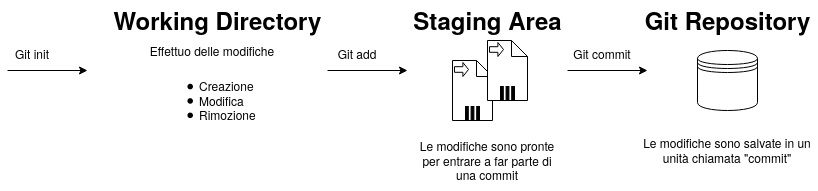

The diagram above was exported from draw.io. Its source (the exported page's mxGraphModel, read from the mxfile embedded in the PNG):
<mxGraphModel dx="2000" dy="791" grid="1" gridSize="10" guides="1" tooltips="1" connect="1" arrows="1" fold="1" page="1" pageScale="1" pageWidth="850" pageHeight="1100" math="0" shadow="0">
  <root>
    <mxCell id="0" />
    <mxCell id="1" parent="0" />
    <mxCell id="8fxOC1Qk0rp5eiv965qu-2" value="" style="endArrow=classic;html=1;" edge="1" parent="1">
      <mxGeometry width="50" height="50" relative="1" as="geometry">
        <mxPoint x="-40" y="480" as="sourcePoint" />
        <mxPoint x="40" y="480" as="targetPoint" />
      </mxGeometry>
    </mxCell>
    <mxCell id="8fxOC1Qk0rp5eiv965qu-3" value="Git init" style="text;html=1;strokeColor=none;fillColor=none;align=center;verticalAlign=top;whiteSpace=wrap;rounded=0;" vertex="1" parent="1">
      <mxGeometry x="-40" y="450" width="50" height="20" as="geometry" />
    </mxCell>
    <mxCell id="8fxOC1Qk0rp5eiv965qu-4" value="" style="endArrow=classic;html=1;" edge="1" parent="1">
      <mxGeometry width="50" height="50" relative="1" as="geometry">
        <mxPoint x="280" y="480" as="sourcePoint" />
        <mxPoint x="360" y="480" as="targetPoint" />
      </mxGeometry>
    </mxCell>
    <mxCell id="8fxOC1Qk0rp5eiv965qu-5" value="&lt;div&gt;Git add&lt;/div&gt;&lt;div&gt;&lt;br&gt;&lt;/div&gt;" style="text;html=1;strokeColor=none;fillColor=none;align=center;verticalAlign=top;whiteSpace=wrap;rounded=0;" vertex="1" parent="1">
      <mxGeometry x="280" y="450" width="60" height="20" as="geometry" />
    </mxCell>
    <mxCell id="8fxOC1Qk0rp5eiv965qu-6" value="" style="endArrow=classic;html=1;" edge="1" parent="1">
      <mxGeometry width="50" height="50" relative="1" as="geometry">
        <mxPoint x="520" y="480" as="sourcePoint" />
        <mxPoint x="600" y="480" as="targetPoint" />
      </mxGeometry>
    </mxCell>
    <mxCell id="8fxOC1Qk0rp5eiv965qu-7" value="&lt;div&gt;Git commit&lt;/div&gt;&lt;div&gt;&lt;br&gt;&lt;/div&gt;" style="text;html=1;strokeColor=none;fillColor=none;align=center;verticalAlign=top;whiteSpace=wrap;rounded=0;" vertex="1" parent="1">
      <mxGeometry x="520" y="450" width="70" height="20" as="geometry" />
    </mxCell>
    <mxCell id="8fxOC1Qk0rp5eiv965qu-8" value="" style="shape=datastore;whiteSpace=wrap;html=1;" vertex="1" parent="1">
      <mxGeometry x="650" y="460" width="60" height="60" as="geometry" />
    </mxCell>
    <mxCell id="8fxOC1Qk0rp5eiv965qu-9" value="" style="shape=note;whiteSpace=wrap;size=16;html=1;" vertex="1" parent="1">
      <mxGeometry x="405" y="470" width="40" height="60" as="geometry" />
    </mxCell>
    <mxCell id="8fxOC1Qk0rp5eiv965qu-10" value="" style="html=1;shape=singleArrow;arrowWidth=0.4;arrowSize=0.4;outlineConnect=0;" vertex="1" parent="8fxOC1Qk0rp5eiv965qu-9">
      <mxGeometry width="14" height="14" relative="1" as="geometry">
        <mxPoint x="2" y="2" as="offset" />
      </mxGeometry>
    </mxCell>
    <mxCell id="8fxOC1Qk0rp5eiv965qu-11" value="" style="html=1;whiteSpace=wrap;shape=parallelMarker;outlineConnect=0;" vertex="1" parent="8fxOC1Qk0rp5eiv965qu-9">
      <mxGeometry x="0.5" y="1" width="14" height="14" relative="1" as="geometry">
        <mxPoint x="-7" y="-14" as="offset" />
      </mxGeometry>
    </mxCell>
    <mxCell id="8fxOC1Qk0rp5eiv965qu-12" value="" style="shape=note;whiteSpace=wrap;size=16;html=1;" vertex="1" parent="1">
      <mxGeometry x="440" y="450" width="40" height="60" as="geometry" />
    </mxCell>
    <mxCell id="8fxOC1Qk0rp5eiv965qu-13" value="" style="html=1;shape=singleArrow;arrowWidth=0.4;arrowSize=0.4;outlineConnect=0;" vertex="1" parent="8fxOC1Qk0rp5eiv965qu-12">
      <mxGeometry width="14" height="14" relative="1" as="geometry">
        <mxPoint x="2" y="2" as="offset" />
      </mxGeometry>
    </mxCell>
    <mxCell id="8fxOC1Qk0rp5eiv965qu-14" value="" style="html=1;whiteSpace=wrap;shape=parallelMarker;outlineConnect=0;" vertex="1" parent="8fxOC1Qk0rp5eiv965qu-12">
      <mxGeometry x="0.5" y="1" width="14" height="14" relative="1" as="geometry">
        <mxPoint x="-7" y="-14" as="offset" />
      </mxGeometry>
    </mxCell>
    <mxCell id="8fxOC1Qk0rp5eiv965qu-17" value="Working Directory" style="text;strokeColor=none;fillColor=none;html=1;fontSize=24;fontStyle=1;verticalAlign=middle;align=center;" vertex="1" parent="1">
      <mxGeometry x="120" y="410" width="100" height="40" as="geometry" />
    </mxCell>
    <mxCell id="8fxOC1Qk0rp5eiv965qu-19" value="Effettuo delle modifiche" style="text;html=1;strokeColor=none;fillColor=none;align=center;verticalAlign=middle;whiteSpace=wrap;rounded=0;" vertex="1" parent="1">
      <mxGeometry x="90" y="450" width="150" height="20" as="geometry" />
    </mxCell>
    <mxCell id="8fxOC1Qk0rp5eiv965qu-20" value="Staging Area" style="text;strokeColor=none;fillColor=none;html=1;fontSize=24;fontStyle=1;verticalAlign=middle;align=center;" vertex="1" parent="1">
      <mxGeometry x="390" y="410" width="100" height="40" as="geometry" />
    </mxCell>
    <mxCell id="8fxOC1Qk0rp5eiv965qu-21" value="Le modifiche sono pronte per entrare a far parte di una commit" style="text;html=1;strokeColor=none;fillColor=none;align=center;verticalAlign=middle;whiteSpace=wrap;rounded=0;" vertex="1" parent="1">
      <mxGeometry x="365" y="540" width="150" height="60" as="geometry" />
    </mxCell>
    <mxCell id="8fxOC1Qk0rp5eiv965qu-23" value="Git Repository" style="text;strokeColor=none;fillColor=none;html=1;fontSize=24;fontStyle=1;verticalAlign=middle;align=center;" vertex="1" parent="1">
      <mxGeometry x="630" y="410" width="100" height="40" as="geometry" />
    </mxCell>
    <mxCell id="8fxOC1Qk0rp5eiv965qu-24" value="Le modifiche sono salvate in un unità chiamata &quot;commit&quot;" style="text;html=1;strokeColor=none;fillColor=none;align=center;verticalAlign=middle;whiteSpace=wrap;rounded=0;" vertex="1" parent="1">
      <mxGeometry x="590" y="540" width="180" height="40" as="geometry" />
    </mxCell>
    <mxCell id="8fxOC1Qk0rp5eiv965qu-25" value="&lt;ul&gt;&lt;li&gt;Creazione&lt;/li&gt;&lt;li&gt;Modifica&lt;br&gt;&lt;/li&gt;&lt;li&gt;Rimozione&lt;/li&gt;&lt;/ul&gt;" style="text;strokeColor=none;fillColor=none;html=1;whiteSpace=wrap;verticalAlign=middle;overflow=hidden;" vertex="1" parent="1">
      <mxGeometry x="110" y="470" width="100" height="80" as="geometry" />
    </mxCell>
  </root>
</mxGraphModel>